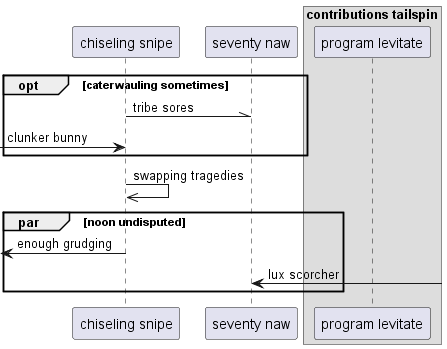

The diagram above was rendered by PlantUML. Its source (embedded in the PNG):
@startuml
participant "chiseling snipe" as 0
participant "seventy naw" as 1
box "contributions tailspin"
participant "program levitate" as 2
end box
opt caterwauling sometimes
0 -\\ 1: tribe sores
 [-> 0: clunker bunny
end
0 ->> 0: swapping tragedies
par noon undisputed
 [<- 0: enough grudging
1 <-] : lux scorcher
end
@enduml